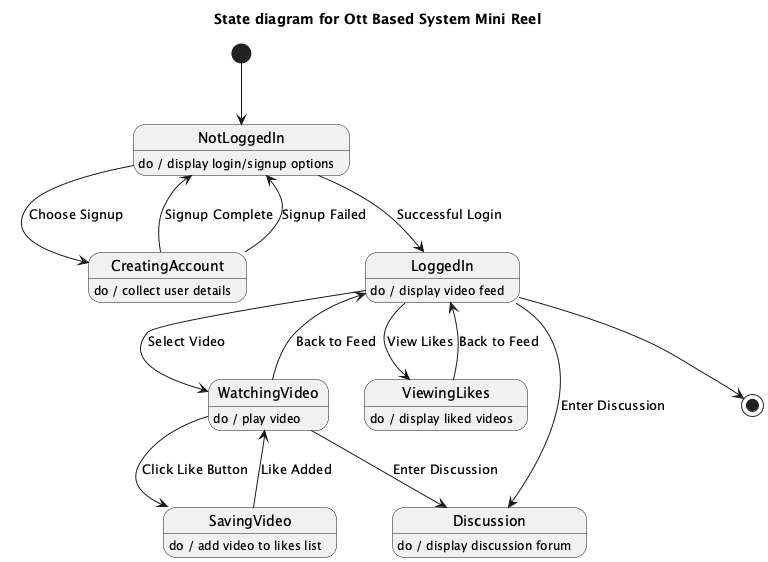

The diagram above was rendered by PlantUML. Its source (embedded in the PNG):
@startuml
title State diagram for Ott Based System Mini Reel

[*] --> NotLoggedIn

state NotLoggedIn
NotLoggedIn : do / display login/signup options

state CreatingAccount
CreatingAccount : do / collect user details

state LoggedIn
LoggedIn : do / display video feed

state WatchingVideo
WatchingVideo : do / play video

state SavingVideo
SavingVideo : do / add video to likes list

state ViewingLikes
ViewingLikes : do / display liked videos

state Discussion
Discussion : do / display discussion forum

NotLoggedIn --> CreatingAccount : Choose Signup
CreatingAccount --> NotLoggedIn : Signup Complete
CreatingAccount --> NotLoggedIn : Signup Failed

NotLoggedIn --> LoggedIn : Successful Login
LoggedIn --> WatchingVideo : Select Video
WatchingVideo --> SavingVideo : Click Like Button
WatchingVideo --> LoggedIn : Back to Feed
WatchingVideo --> Discussion : Enter Discussion

SavingVideo --> WatchingVideo : Like Added
LoggedIn --> ViewingLikes : View Likes
ViewingLikes --> LoggedIn : Back to Feed
LoggedIn --> Discussion : Enter Discussion
LoggedIn --> [*]

@enduml